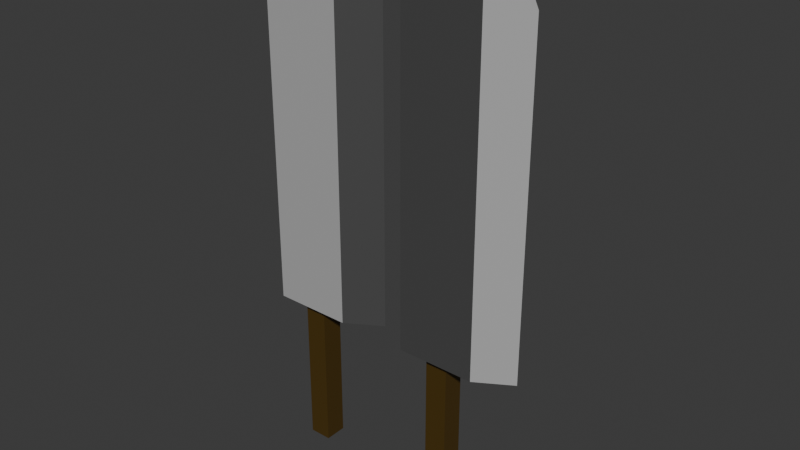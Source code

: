 # Source: DualBlades.blend  (saved by Blender 4.2.66; exported with 4.5.12 LTS)
import bpy
from mathutils import Matrix  # noqa: F401  (used for matrix-valued properties, if any)

bpy.ops.wm.read_factory_settings(use_empty=True)
scene = bpy.context.scene
scene.name = 'Scene'

# ---- collections
col_collection = bpy.data.collections.new('Collection'); scene.collection.children.link(col_collection)

# ---- images (referenced by path relative to the original .blend; pixels are not part of the script)
import os
ASSET_DIR = os.environ.get("B2B_ASSET_DIR", "")  # directory of the original .blend (textures are referenced by path, not embedded)
HERE = os.path.dirname(os.path.abspath(__file__))  # packed textures are extracted next to this script under _unpacked/

def load_image(name, relpath, width, height, colorspace="sRGB"):
    """Load a texture the original file referenced (path relative to the .blend, or extracted next to this script)."""
    p = next((c for c in (os.path.join(HERE, relpath), os.path.join(ASSET_DIR, relpath)) if relpath and os.path.exists(c)), "")
    if p:
        img = bpy.data.images.load(p, check_existing=True)
        img.name = name
    else:  # same state as the original file: an image datablock whose file is absent (Cycles renders it pink)
        img = bpy.data.images.new(name, width, height)
        img.source = "FILE"
        img.filepath = "//" + (relpath or name)
    img.colorspace_settings.name = colorspace
    return img
img_4col_png = load_image('4col.png', '_unpacked/4col.95f1c2ac.png', 32, 32, 'sRGB')

# ---- materials (node trees are filled in below, after node groups)
mat_material_000 = bpy.data.materials.new('Material_000')
mat_material_000.alpha_threshold = 0.0
mat_material_000.roughness = 0.5
mat_material_000.line_color = (0.0, 0.0, 0.0, 1.0)

# ---- material node trees
mat_material_000.use_nodes = True; mat_material_000.node_tree.nodes.clear()
_N = mat_material_000.node_tree.nodes; _L = mat_material_000.node_tree.links
n0 = _N.new('ShaderNodeOutputMaterial'); n0.name = 'Material Output'; n0.location = (300, 300)
n1 = _N.new('ShaderNodeBsdfPrincipled'); n1.name = 'Principled BSDF'; n1.location = (10, 300)
n1.inputs[3].default_value = 1.45
n2 = _N.new('ShaderNodeTexImage'); n2.name = 'Image Texture'; n2.location = (-334, 262)
n2.image = img_4col_png
_L.new(n1.outputs[0], n0.inputs[0])
_L.new(n2.outputs[0], n1.inputs[0])
n0.is_active_output = True

# ---- world
world_world = bpy.data.worlds.new('World'); scene.world = world_world
world_world.use_nodes = True; world_world.node_tree.nodes.clear()
_N = world_world.node_tree.nodes; _L = world_world.node_tree.links
n0 = _N.new('ShaderNodeOutputWorld'); n0.name = 'World Output'; n0.location = (300, 300)
n1 = _N.new('ShaderNodeBackground'); n1.name = 'Background'; n1.location = (10, 300)
n1.inputs[0].default_value = (0.05088, 0.05088, 0.05088, 1.0)
_L.new(n1.outputs[0], n0.inputs[0])
n0.is_active_output = True
world_world.color = (0.05088, 0.05088, 0.05088)
world_world.sun_shadow_jitter_overblur = 0.0

# ---- meshes
me_cube_001 = bpy.data.meshes.new('Cube.001')
me_cube_001.from_pydata([(-3.72, -1.756, -11.87), (-3.72, -1.756, 20.38), (-3.72, 1.756, -11.87), (-3.72, 1.756, 20.38), (-0.2078, -1.756, -11.87), (-0.2078, -1.756, 20.38), (-0.2078, 1.756, -11.87), (-0.2078, 1.756, 20.38), (-7.218, -3.345, 13.05), (-7.218, -3.345, 73.4), (-7.218, 3.345, 13.05), (-7.218, 3.345, 73.4), (5.121, -3.345, 13.05), (5.121, -3.345, 70.95), (5.121, 3.345, 13.05), (5.121, 3.345, 70.95), (10.57, 0.0, 13.05), (10.57, 0.0, 65.06)], [], [(0, 1, 3, 2), (2, 3, 7, 6), (6, 7, 5, 4), (4, 5, 1, 0), (2, 6, 4, 0), (7, 3, 1, 5), (8, 9, 11, 10), (10, 11, 15, 14), (13, 12, 16, 17), (12, 13, 9, 8), (10, 14, 12, 8), (15, 11, 9, 13), (12, 14, 16), (15, 13, 17), (14, 15, 17, 16)])
_k = set([(16, 17)])
me_cube_001.attributes.new('sharp_edge', 'BOOLEAN', 'EDGE').data.foreach_set('value', [ (min(e.vertices), max(e.vertices)) in _k for e in me_cube_001.edges])
_uv = me_cube_001.uv_layers.new(name='UVMap')
_uv.uv.foreach_set('vector', [0.2656, 0.2383, 0.2656, 0.2383, 0.2656, 0.2383, 0.2656, 0.2383, 0.2656, 0.2383, 0.2656, 0.2383, 0.2656, 0.2383, 0.2656, 0.2383, 0.2656, 0.2383, 0.2656, 0.2383, 0.2656, 0.2383, 0.2656, 0.2383, 0.2656, 0.2383, 0.2656, 0.2383, 0.2656, 0.2383, 0.2656, 0.2383, 0.2656, 0.2383, 0.2656, 0.2383, 0.2656, 0.2383, 0.2656, 0.2383, 0.2656, 0.2383, 0.2656, 0.2383, 0.2656, 0.2383, 0.2656, 0.2383, 0.6992, 0.7812, 0.6992, 0.7812, 0.6992, 0.7812, 0.6992, 0.7812, 0.6992, 0.7812, 0.6992, 0.7812, 0.6992, 0.7812, 0.6992, 0.7812, 0.7734, 0.2578, 0.7734, 0.2578, 0.7734, 0.2578, 0.7734, 0.2578, 0.6992, 0.7812, 0.6992, 0.7812, 0.6992, 0.7812, 0.6992, 0.7812, 0.6992, 0.7812, 0.6992, 0.7812, 0.6992, 0.7812, 0.6992, 0.7812, 0.6992, 0.7812, 0.6992, 0.7812, 0.6992, 0.7812, 0.6992, 0.7812, 0.7734, 0.2578, 0.7734, 0.2578, 0.7734, 0.2578, 0.7734, 0.2578, 0.7734, 0.2578, 0.7734, 0.2578, 0.7734, 0.2578, 0.7734, 0.2578, 0.7734, 0.2578, 0.7734, 0.2578])
me_cube_001.materials.append(mat_material_000)
me_cube_001.update()
me_cube_002 = bpy.data.meshes.new('Cube.002')
me_cube_002.from_pydata([(-3.72, -1.756, -11.87), (-3.72, -1.756, 20.38), (-3.72, 1.756, -11.87), (-3.72, 1.756, 20.38), (-0.2078, -1.756, -11.87), (-0.2078, -1.756, 20.38), (-0.2078, 1.756, -11.87), (-0.2078, 1.756, 20.38), (-7.218, -3.345, 13.05), (-7.218, -3.345, 73.4), (-7.218, 3.345, 13.05), (-7.218, 3.345, 73.4), (5.121, -3.345, 13.05), (5.121, -3.345, 70.95), (5.121, 3.345, 13.05), (5.121, 3.345, 70.95), (10.57, 0.0, 13.05), (10.57, 0.0, 65.06)], [], [(0, 1, 3, 2), (2, 3, 7, 6), (6, 7, 5, 4), (4, 5, 1, 0), (2, 6, 4, 0), (7, 3, 1, 5), (8, 9, 11, 10), (10, 11, 15, 14), (13, 12, 16, 17), (12, 13, 9, 8), (10, 14, 12, 8), (15, 11, 9, 13), (12, 14, 16), (15, 13, 17), (14, 15, 17, 16)])
_k = set([(16, 17)])
me_cube_002.attributes.new('sharp_edge', 'BOOLEAN', 'EDGE').data.foreach_set('value', [ (min(e.vertices), max(e.vertices)) in _k for e in me_cube_002.edges])
_uv = me_cube_002.uv_layers.new(name='UVMap')
_uv.uv.foreach_set('vector', [0.2617, 0.2305, 0.2617, 0.2305, 0.2617, 0.2305, 0.2617, 0.2305, 0.2617, 0.2305, 0.2617, 0.2305, 0.2617, 0.2305, 0.2617, 0.2305, 0.2617, 0.2305, 0.2617, 0.2305, 0.2617, 0.2305, 0.2617, 0.2305, 0.2617, 0.2305, 0.2617, 0.2305, 0.2617, 0.2305, 0.2617, 0.2305, 0.2617, 0.2305, 0.2617, 0.2305, 0.2617, 0.2305, 0.2617, 0.2305, 0.2617, 0.2305, 0.2617, 0.2305, 0.2617, 0.2305, 0.2617, 0.2305, 0.7266, 0.2852, 0.7266, 0.2852, 0.7266, 0.2852, 0.7266, 0.2852, 0.7266, 0.2852, 0.7266, 0.2852, 0.7266, 0.2852, 0.7266, 0.2852, 0.7852, 0.7422, 0.7852, 0.7422, 0.7852, 0.7422, 0.7852, 0.7422, 0.7266, 0.2852, 0.7266, 0.2852, 0.7266, 0.2852, 0.7266, 0.2852, 0.7266, 0.2852, 0.7266, 0.2852, 0.7266, 0.2852, 0.7266, 0.2852, 0.8086, 0.2539, 0.8086, 0.2539, 0.8086, 0.2539, 0.8086, 0.2539, 0.7852, 0.7422, 0.7852, 0.7422, 0.7852, 0.7422, 0.7852, 0.7422, 0.7852, 0.7422, 0.7852, 0.7422, 0.7852, 0.7422, 0.7852, 0.7422, 0.7852, 0.7422, 0.7852, 0.7422])
me_cube_002.materials.append(mat_material_000)
me_cube_002.update()

# ---- objects
ob_left = bpy.data.objects.new('Left', me_cube_001)
ob_right = bpy.data.objects.new('Right', me_cube_002)
ob_armature = bpy.data.objects.new('Armature', None)
ob_bone_000 = bpy.data.objects.new('Bone.000', None)
ob_bone_001 = bpy.data.objects.new('Bone.001', None)
ob_bone_002 = bpy.data.objects.new('Bone.002', None)
ob_bone_003 = bpy.data.objects.new('Bone.003', None)
ob_bone_004 = bpy.data.objects.new('Bone.004', None)

# ---- transforms, parenting, visibility, modifiers, constraints
ob_left.location = (-23.48, 0.0, 0.0)
_vg = ob_left.vertex_groups.new(name='Left.001')
ob_right.location = (0.0, 0.0, 0.0)
_vg = ob_right.vertex_groups.new(name='Right.004')
ob_armature.location = (0.0, 0.0, 0.0)
ob_bone_000.parent = ob_armature
ob_bone_000.location = (0.0, 0.0, 0.0)
ob_bone_000.show_bounds = True
ob_bone_000.show_wire = True
ob_bone_000.show_in_front = True
ob_bone_001.parent = ob_bone_000
ob_bone_001.location = (0.0, 0.0, 0.0)
ob_bone_001.show_bounds = True
ob_bone_001.show_wire = True
ob_bone_001.show_in_front = True
ob_bone_002.parent = ob_bone_001
ob_bone_002.location = (0.0, 0.0, 52.26)
ob_bone_002.show_bounds = True
ob_bone_002.show_wire = True
ob_bone_002.show_in_front = True
ob_bone_003.parent = ob_armature
ob_bone_003.location = (0.0, 0.0, 0.0)
ob_bone_003.show_bounds = True
ob_bone_003.show_wire = True
ob_bone_003.show_in_front = True
ob_bone_004.parent = ob_bone_003
ob_bone_004.location = (0.0, 0.0, 0.0)
ob_bone_004.show_bounds = True
ob_bone_004.show_wire = True
ob_bone_004.show_in_front = True

# ---- collection membership
col_collection.objects.link(ob_left)
col_collection.objects.link(ob_right)
col_collection.objects.link(ob_armature)
col_collection.objects.link(ob_bone_000)
col_collection.objects.link(ob_bone_001)
col_collection.objects.link(ob_bone_002)
col_collection.objects.link(ob_bone_003)
col_collection.objects.link(ob_bone_004)

# ---- scene / render settings (as saved in the file)
scene.frame_start = 1; scene.frame_end = 250; scene.frame_set(1)
scene.render.engine = 'CYCLES'
bpy.context.view_layer.update()

# ---- added for rendering (the .blend has no active camera and no usable light): camera, sun
cam_auto = bpy.data.cameras.new('AutoCamera')
cam_auto.lens = 50.0
cam_auto.sensor_width = 36.0
cam_auto.clip_end = 1542.21
ob_auto_camera = bpy.data.objects.new('AutoCamera', cam_auto)
scene.collection.objects.link(ob_auto_camera)
ob_auto_camera.location = (77.8112, -105.451, 101.065)
ob_auto_camera.rotation_euler = (1.09748, -7.21219e-08, 0.694738)
scene.camera = ob_auto_camera
light_auto_sun = bpy.data.lights.new('AutoSun', 'SUN')
light_auto_sun.energy = 3.0
light_auto_sun.angle = 0.0523599
ob_auto_sun = bpy.data.objects.new('AutoSun', light_auto_sun)
scene.collection.objects.link(ob_auto_sun)
ob_auto_sun.rotation_euler = (0.872665, 0.174533, 0.523599)
bpy.context.view_layer.update()
